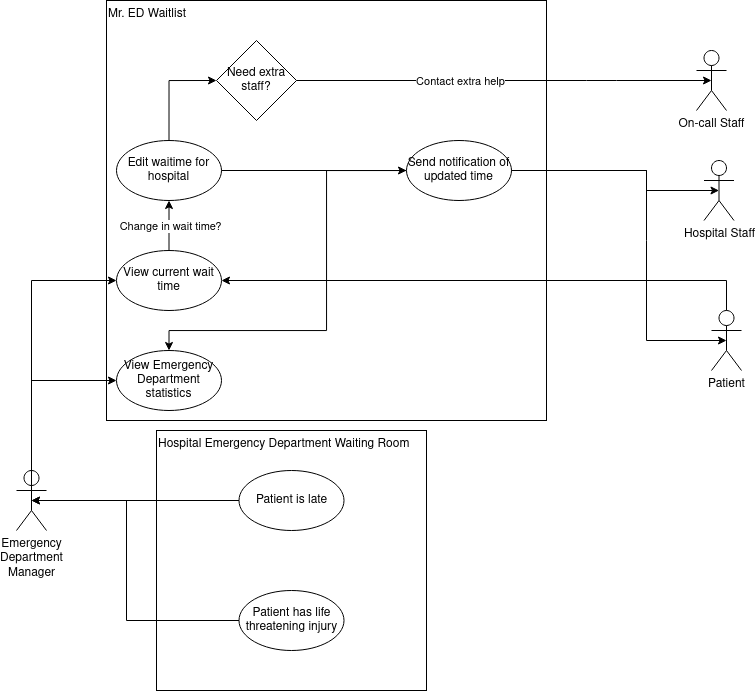

The diagram above was exported from draw.io. Its source (the exported page's mxGraphModel, read from the mxfile embedded in the PNG):
<mxGraphModel dx="1969" dy="1941" grid="1" gridSize="10" guides="1" tooltips="1" connect="1" arrows="1" fold="1" page="1" pageScale="1" pageWidth="850" pageHeight="1100" background="#ffffff" math="0" shadow="0">
  <root>
    <mxCell id="0" />
    <mxCell id="1" parent="0" />
    <mxCell id="lskfsVLSXJnKaLs_SEhu-23" value="Mr. ED Waitlist&lt;br&gt;&lt;div&gt;&lt;br&gt;&lt;/div&gt;" style="rounded=0;whiteSpace=wrap;html=1;fillColor=none;align=left;verticalAlign=top;" parent="1" vertex="1">
      <mxGeometry x="160" y="-240" width="440" height="420" as="geometry" />
    </mxCell>
    <mxCell id="f6DXI7vJYDqg9aNzU8EN-3" value="Hospital Emergency Department Waiting Room" style="rounded=0;whiteSpace=wrap;html=1;fillColor=none;align=left;verticalAlign=top;" vertex="1" parent="1">
      <mxGeometry x="210" y="190" width="270" height="260" as="geometry" />
    </mxCell>
    <mxCell id="lskfsVLSXJnKaLs_SEhu-1" value="&lt;div&gt;Emergency&lt;/div&gt;&lt;div&gt;Department&lt;/div&gt;&lt;div&gt;Manager&lt;br&gt;&lt;/div&gt;" style="shape=umlActor;verticalLabelPosition=bottom;verticalAlign=top;html=1;outlineConnect=0;align=center;" parent="1" vertex="1">
      <mxGeometry x="70" y="230" width="30" height="60" as="geometry" />
    </mxCell>
    <mxCell id="lskfsVLSXJnKaLs_SEhu-3" value="Patient is late" style="ellipse;whiteSpace=wrap;html=1;aspect=fixed;" parent="1" vertex="1">
      <mxGeometry x="292.5" y="230" width="105" height="60" as="geometry" />
    </mxCell>
    <mxCell id="f6DXI7vJYDqg9aNzU8EN-27" value="" style="edgeStyle=orthogonalEdgeStyle;rounded=0;orthogonalLoop=1;jettySize=auto;html=1;exitX=0.5;exitY=0;exitDx=0;exitDy=0;entryX=0;entryY=0.5;entryDx=0;entryDy=0;" edge="1" parent="1" source="lskfsVLSXJnKaLs_SEhu-4" target="f6DXI7vJYDqg9aNzU8EN-29">
      <mxGeometry relative="1" as="geometry">
        <mxPoint x="222.47058823529414" y="-120" as="targetPoint" />
      </mxGeometry>
    </mxCell>
    <mxCell id="lskfsVLSXJnKaLs_SEhu-4" value="Edit waitime for hospital" style="ellipse;whiteSpace=wrap;html=1;aspect=fixed;" parent="1" vertex="1">
      <mxGeometry x="170" y="-100" width="105" height="60" as="geometry" />
    </mxCell>
    <mxCell id="lskfsVLSXJnKaLs_SEhu-7" value="Patient has life threatening injury" style="ellipse;whiteSpace=wrap;html=1;aspect=fixed;" parent="1" vertex="1">
      <mxGeometry x="292.5" y="350" width="105" height="60" as="geometry" />
    </mxCell>
    <mxCell id="lskfsVLSXJnKaLs_SEhu-11" value="" style="endArrow=classic;html=1;rounded=0;exitX=0.5;exitY=0.5;exitDx=0;exitDy=0;exitPerimeter=0;entryX=0;entryY=0.5;entryDx=0;entryDy=0;" parent="1" source="lskfsVLSXJnKaLs_SEhu-1" target="f6DXI7vJYDqg9aNzU8EN-6" edge="1">
      <mxGeometry width="50" height="50" relative="1" as="geometry">
        <mxPoint x="120" y="250" as="sourcePoint" />
        <mxPoint x="150" y="210" as="targetPoint" />
        <Array as="points">
          <mxPoint x="85" y="40" />
        </Array>
      </mxGeometry>
    </mxCell>
    <mxCell id="lskfsVLSXJnKaLs_SEhu-27" value="Patient" style="shape=umlActor;verticalLabelPosition=bottom;verticalAlign=top;html=1;outlineConnect=0;align=center;" parent="1" vertex="1">
      <mxGeometry x="765" y="70" width="30" height="60" as="geometry" />
    </mxCell>
    <mxCell id="lskfsVLSXJnKaLs_SEhu-33" value="" style="endArrow=classic;html=1;rounded=0;entryX=1;entryY=0.5;entryDx=0;entryDy=0;" parent="1" source="lskfsVLSXJnKaLs_SEhu-27" edge="1" target="f6DXI7vJYDqg9aNzU8EN-6">
      <mxGeometry width="50" height="50" relative="1" as="geometry">
        <mxPoint x="705" y="-20" as="sourcePoint" />
        <mxPoint x="365" y="40" as="targetPoint" />
        <Array as="points">
          <mxPoint x="780" y="40" />
          <mxPoint x="700" y="40" />
        </Array>
      </mxGeometry>
    </mxCell>
    <mxCell id="lskfsVLSXJnKaLs_SEhu-34" value="Hospital Staff" style="shape=umlActor;verticalLabelPosition=bottom;verticalAlign=top;html=1;outlineConnect=0;" parent="1" vertex="1">
      <mxGeometry x="757.5" y="-80" width="30" height="60" as="geometry" />
    </mxCell>
    <mxCell id="lskfsVLSXJnKaLs_SEhu-35" value="" style="endArrow=classic;html=1;rounded=0;exitX=0;exitY=0.5;exitDx=0;exitDy=0;entryX=0.5;entryY=0.5;entryDx=0;entryDy=0;entryPerimeter=0;" parent="1" source="lskfsVLSXJnKaLs_SEhu-3" edge="1" target="lskfsVLSXJnKaLs_SEhu-1">
      <mxGeometry width="50" height="50" relative="1" as="geometry">
        <mxPoint x="490" y="170" as="sourcePoint" />
        <mxPoint x="740" y="280" as="targetPoint" />
      </mxGeometry>
    </mxCell>
    <mxCell id="lskfsVLSXJnKaLs_SEhu-43" value="" style="endArrow=classic;html=1;rounded=0;entryX=0.5;entryY=0.5;entryDx=0;entryDy=0;entryPerimeter=0;exitX=1;exitY=0.5;exitDx=0;exitDy=0;" parent="1" source="f6DXI7vJYDqg9aNzU8EN-9" edge="1" target="lskfsVLSXJnKaLs_SEhu-27">
      <mxGeometry width="50" height="50" relative="1" as="geometry">
        <mxPoint x="680" y="50" as="sourcePoint" />
        <mxPoint x="680" y="170" as="targetPoint" />
        <Array as="points">
          <mxPoint x="700" y="-70" />
          <mxPoint x="700" />
          <mxPoint x="700" y="100" />
        </Array>
      </mxGeometry>
    </mxCell>
    <mxCell id="f6DXI7vJYDqg9aNzU8EN-6" value="View current wait time" style="ellipse;whiteSpace=wrap;html=1;aspect=fixed;" vertex="1" parent="1">
      <mxGeometry x="170" y="10" width="105" height="60" as="geometry" />
    </mxCell>
    <mxCell id="f6DXI7vJYDqg9aNzU8EN-22" value="" style="edgeStyle=orthogonalEdgeStyle;rounded=0;orthogonalLoop=1;jettySize=auto;html=1;entryX=0.5;entryY=0;entryDx=0;entryDy=0;" edge="1" parent="1" source="f6DXI7vJYDqg9aNzU8EN-9" target="f6DXI7vJYDqg9aNzU8EN-19">
      <mxGeometry relative="1" as="geometry">
        <mxPoint x="470" y="40" as="targetPoint" />
        <Array as="points">
          <mxPoint x="380" y="90" />
          <mxPoint x="222" y="90" />
        </Array>
      </mxGeometry>
    </mxCell>
    <mxCell id="f6DXI7vJYDqg9aNzU8EN-9" value="Send notification of updated time " style="ellipse;whiteSpace=wrap;html=1;aspect=fixed;" vertex="1" parent="1">
      <mxGeometry x="460" y="-100" width="105" height="60" as="geometry" />
    </mxCell>
    <mxCell id="f6DXI7vJYDqg9aNzU8EN-10" value="" style="endArrow=classic;html=1;rounded=0;entryX=0;entryY=0.5;entryDx=0;entryDy=0;exitX=1;exitY=0.5;exitDx=0;exitDy=0;" edge="1" parent="1" source="lskfsVLSXJnKaLs_SEhu-4" target="f6DXI7vJYDqg9aNzU8EN-9">
      <mxGeometry width="50" height="50" relative="1" as="geometry">
        <mxPoint x="462.5" y="-70" as="sourcePoint" />
        <mxPoint x="680.5" y="-10" as="targetPoint" />
      </mxGeometry>
    </mxCell>
    <mxCell id="f6DXI7vJYDqg9aNzU8EN-11" value="" style="endArrow=classic;html=1;rounded=0;exitX=0.5;exitY=0;exitDx=0;exitDy=0;entryX=0.5;entryY=1;entryDx=0;entryDy=0;" edge="1" parent="1" source="f6DXI7vJYDqg9aNzU8EN-6" target="lskfsVLSXJnKaLs_SEhu-4">
      <mxGeometry width="50" height="50" relative="1" as="geometry">
        <mxPoint x="350" y="60" as="sourcePoint" />
        <mxPoint x="400" y="60" as="targetPoint" />
      </mxGeometry>
    </mxCell>
    <mxCell id="f6DXI7vJYDqg9aNzU8EN-12" value="Change in wait time?" style="edgeLabel;html=1;align=center;verticalAlign=middle;resizable=0;points=[];" vertex="1" connectable="0" parent="f6DXI7vJYDqg9aNzU8EN-11">
      <mxGeometry x="-0.029" y="-1" relative="1" as="geometry">
        <mxPoint as="offset" />
      </mxGeometry>
    </mxCell>
    <mxCell id="f6DXI7vJYDqg9aNzU8EN-16" value="" style="endArrow=classic;html=1;rounded=0;entryX=0.5;entryY=0.5;entryDx=0;entryDy=0;entryPerimeter=0;exitX=1;exitY=0.5;exitDx=0;exitDy=0;" edge="1" parent="1" source="f6DXI7vJYDqg9aNzU8EN-9" target="lskfsVLSXJnKaLs_SEhu-34">
      <mxGeometry width="50" height="50" relative="1" as="geometry">
        <mxPoint x="575" y="70" as="sourcePoint" />
        <mxPoint x="723" y="70" as="targetPoint" />
        <Array as="points">
          <mxPoint x="700" y="-70" />
          <mxPoint x="700" y="-50" />
        </Array>
      </mxGeometry>
    </mxCell>
    <mxCell id="f6DXI7vJYDqg9aNzU8EN-19" value="View Emergency Department statistics" style="ellipse;whiteSpace=wrap;html=1;aspect=fixed;" vertex="1" parent="1">
      <mxGeometry x="170" y="110" width="105" height="60" as="geometry" />
    </mxCell>
    <mxCell id="f6DXI7vJYDqg9aNzU8EN-20" value="" style="endArrow=classic;html=1;rounded=0;exitX=0.5;exitY=0.5;exitDx=0;exitDy=0;exitPerimeter=0;entryX=0;entryY=0.5;entryDx=0;entryDy=0;" edge="1" parent="1" source="lskfsVLSXJnKaLs_SEhu-1" target="f6DXI7vJYDqg9aNzU8EN-19">
      <mxGeometry width="50" height="50" relative="1" as="geometry">
        <mxPoint x="95" y="270" as="sourcePoint" />
        <mxPoint x="270" y="50" as="targetPoint" />
        <Array as="points">
          <mxPoint x="85" y="140" />
        </Array>
      </mxGeometry>
    </mxCell>
    <mxCell id="f6DXI7vJYDqg9aNzU8EN-29" value="Need extra staff?" style="rhombus;whiteSpace=wrap;html=1;" vertex="1" parent="1">
      <mxGeometry x="270" y="-200" width="80" height="80" as="geometry" />
    </mxCell>
    <mxCell id="f6DXI7vJYDqg9aNzU8EN-32" value="On-call Staff" style="shape=umlActor;verticalLabelPosition=bottom;verticalAlign=top;html=1;outlineConnect=0;" vertex="1" parent="1">
      <mxGeometry x="750" y="-190" width="30" height="60" as="geometry" />
    </mxCell>
    <mxCell id="f6DXI7vJYDqg9aNzU8EN-35" value="" style="endArrow=classic;html=1;rounded=0;entryX=0.5;entryY=0.5;entryDx=0;entryDy=0;entryPerimeter=0;exitX=1;exitY=0.5;exitDx=0;exitDy=0;" edge="1" parent="1" source="f6DXI7vJYDqg9aNzU8EN-29" target="f6DXI7vJYDqg9aNzU8EN-32">
      <mxGeometry width="50" height="50" relative="1" as="geometry">
        <mxPoint x="443" y="-60" as="sourcePoint" />
        <mxPoint x="783" y="-100" as="targetPoint" />
        <Array as="points">
          <mxPoint x="640" y="-160" />
          <mxPoint x="670" y="-160" />
        </Array>
      </mxGeometry>
    </mxCell>
    <mxCell id="f6DXI7vJYDqg9aNzU8EN-36" value="Contact extra help" style="edgeLabel;html=1;align=center;verticalAlign=middle;resizable=0;points=[];" vertex="1" connectable="0" parent="f6DXI7vJYDqg9aNzU8EN-35">
      <mxGeometry x="-0.6112" y="-1" relative="1" as="geometry">
        <mxPoint x="82" y="-1" as="offset" />
      </mxGeometry>
    </mxCell>
    <mxCell id="f6DXI7vJYDqg9aNzU8EN-39" value="" style="endArrow=classic;html=1;rounded=0;exitX=0;exitY=0.5;exitDx=0;exitDy=0;entryX=0.5;entryY=0.5;entryDx=0;entryDy=0;entryPerimeter=0;" edge="1" parent="1" source="lskfsVLSXJnKaLs_SEhu-7" target="lskfsVLSXJnKaLs_SEhu-1">
      <mxGeometry width="50" height="50" relative="1" as="geometry">
        <mxPoint x="320" y="270" as="sourcePoint" />
        <mxPoint x="95" y="270" as="targetPoint" />
        <Array as="points">
          <mxPoint x="180" y="380" />
          <mxPoint x="180" y="260" />
        </Array>
      </mxGeometry>
    </mxCell>
  </root>
</mxGraphModel>